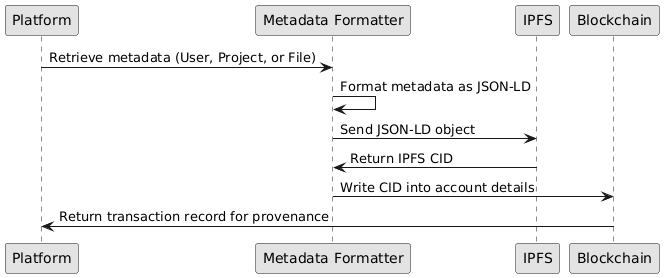

The diagram above was rendered by PlantUML. Its source (embedded in the PNG):
@startuml
' title Metadata Handling Workflow in the Open Science Platform
skinparam monochrome true

participant "Platform" as P
participant "Metadata Formatter" as MF
participant "IPFS" as IPFS
participant "Blockchain" as BC

P -> MF: Retrieve metadata (User, Project, or File)
MF -> MF: Format metadata as JSON-LD
MF -> IPFS: Send JSON-LD object
IPFS -> MF: Return IPFS CID
MF -> BC: Write CID into account details
BC -> P: Return transaction record for provenance
@enduml